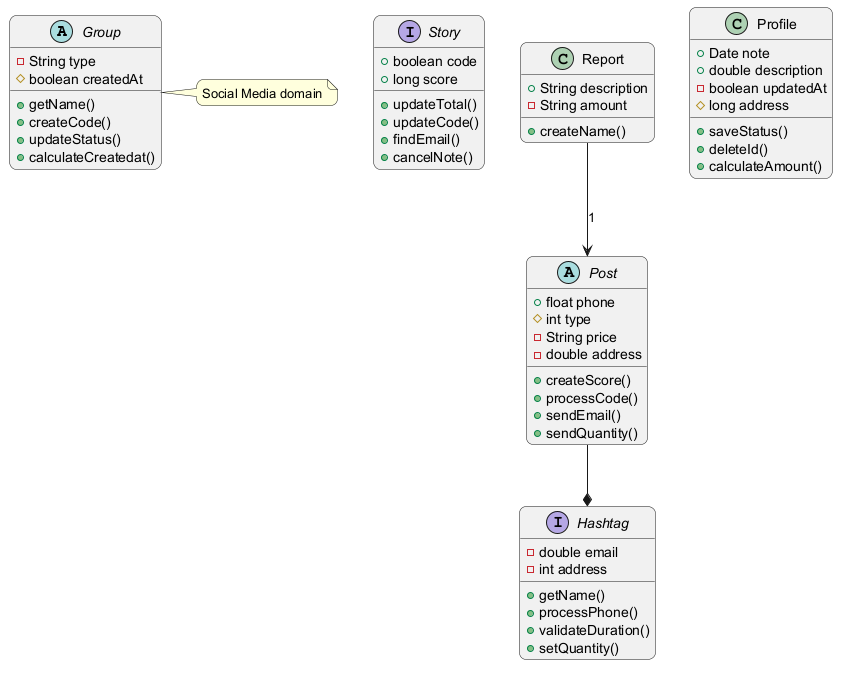

The diagram above was rendered by PlantUML. Its source (embedded in the PNG):
@startuml
skinparam backgroundColor #FFFFFF
skinparam roundCorner 15
abstract class Group {
  -String type
  #boolean createdAt
  +getName()
  +createCode()
  +updateStatus()
  +calculateCreatedat()
}
interface Story {
  +boolean code
  +long score
  +updateTotal()
  +updateCode()
  +findEmail()
  +cancelNote()
}
class Report {
  +String description
  -String amount
  +createName()
}
class Profile {
  +Date note
  +double description
  -boolean updatedAt
  #long address
  +saveStatus()
  +deleteId()
  +calculateAmount()
}
interface Hashtag {
  -double email
  -int address
  +getName()
  +processPhone()
  +validateDuration()
  +setQuantity()
}
abstract class Post {
  +float phone
  #int type
  -String price
  -double address
  +createScore()
  +processCode()
  +sendEmail()
  +sendQuantity()
}
Report --> Post : "1"
Post --* Hashtag
note right of Group : Social Media domain
@enduml